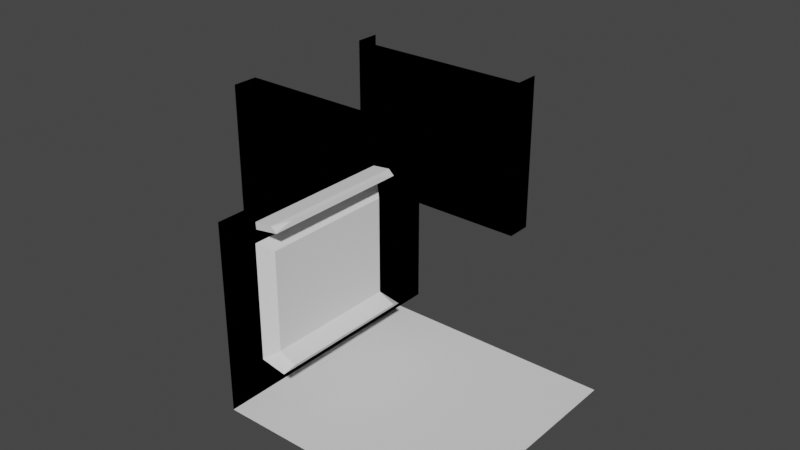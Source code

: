 # Source: bridge.blend  (saved by Blender 2.91.10; exported with 4.5.12 LTS)
import bpy
from mathutils import Matrix  # noqa: F401  (used for matrix-valued properties, if any)

bpy.ops.wm.read_factory_settings(use_empty=True)
scene = bpy.context.scene
scene.name = 'Scene'

# ---- collections
col_collection = bpy.data.collections.new('Collection'); scene.collection.children.link(col_collection)

# ---- world
world_world = bpy.data.worlds.new('World'); scene.world = world_world
world_world.use_nodes = True; world_world.node_tree.nodes.clear()
_N = world_world.node_tree.nodes; _L = world_world.node_tree.links
n0 = _N.new('ShaderNodeOutputWorld'); n0.name = 'World Output'; n0.location = (300, 300)
n1 = _N.new('ShaderNodeBackground'); n1.name = 'Background'; n1.location = (10, 300)
n1.inputs[0].default_value = (0.05088, 0.05088, 0.05088, 1.0)
_L.new(n1.outputs[0], n0.inputs[0])
n0.is_active_output = True
world_world.color = (0.05088, 0.05088, 0.05088)
world_world.use_sun_shadow = False
world_world.sun_shadow_jitter_overblur = 0.0

# ---- meshes
me_plane_001 = bpy.data.meshes.new('Plane.001')
me_plane_001.from_pydata([(-0.5, 0.5, 0.03715), (-0.5, 0.5, 0.785), (-0.5, -0.5, 0.785), (-0.5, -0.5, 0.03715), (-0.5, -0.5, 0.0), (-0.5, 0.5, 0.0), (-0.5, -0.5, 0.8095), (-0.5, 0.5, 0.8095)], [], [(2, 1, 7, 6), (4, 5, 0, 3), (3, 0, 1, 2)])
_uv = me_plane_001.uv_layers.new(name='UVMap')
_uv.uv.foreach_set('vector', [0.0, 0.0, 0.0, 1.0, 0.0, 1.0, 0.0, 0.0, 0.0, 0.0, 0.0, 1.0, 0.0, 1.0, 0.0, 0.0, 0.0, 0.0, 0.0, 1.0, 0.0, 1.0, 0.0, 0.0])
_ca = me_plane_001.color_attributes.new('Col', 'BYTE_COLOR', 'CORNER')
_ca.data.foreach_set('color', [0.01096, 0.01096, 0.01096, 1.0, 0.01096, 0.01096, 0.01096, 1.0, 0.01096, 0.01096, 0.01096, 1.0, 0.01096, 0.01096, 0.01096, 1.0, 0.01096, 0.01096, 0.01096, 1.0, 0.01096, 0.01096, 0.01096, 1.0, 0.01096, 0.01096, 0.01096, 1.0, 0.01096, 0.01096, 0.01096, 1.0, 0.521, 0.521, 0.521, 1.0, 0.521, 0.521, 0.521, 1.0, 0.521, 0.521, 0.521, 1.0, 0.521, 0.521, 0.521, 1.0])
me_plane_001.use_remesh_fix_poles = True
me_plane_001.use_remesh_preserve_attributes = False
me_plane_001.use_mirror_vertex_groups = False
me_plane_001.use_paint_bone_selection = False
me_plane_001.use_paint_mask = True
me_plane_001.update()
me_plane_003 = bpy.data.meshes.new('Plane.003')
me_plane_003.from_pydata([(0.5, 0.5, 0.0), (0.5, -0.5, 0.8095), (0.5, 0.5, 0.03715), (0.5, 0.5, 0.785), (0.5, -0.5, 0.785), (0.5, -0.5, 0.03715), (0.5, 0.3689, 0.0), (0.5, -0.3689, 0.8095), (0.5, 0.3689, 0.03715), (0.5, -0.3689, 0.03715), (0.5, 0.3689, 0.785), (0.5, -0.3689, 0.785), (-0.5, 0.3689, 0.8095), (-0.5, 0.5, 0.0), (-0.5, -0.5, 0.8095), (-0.5, 0.5, 0.03715), (-0.5, 0.5, 0.785), (-0.5, -0.5, 0.785), (-0.5, -0.5, 0.03715), (-0.5, 0.3689, 0.785), (-0.5, 0.3689, 0.03715), (-0.5, -0.3689, 0.03715), (-0.5, -0.3689, 0.785), (0.5, -0.5, 0.0), (0.5, 0.5, 0.8095), (0.5, -0.3689, 0.0), (0.5, 0.3689, 0.8095), (-0.5, -0.5, 0.0), (-0.5, 0.5, 0.8095), (-0.5, 0.3689, 0.0), (-0.5, -0.3689, 0.0), (-0.5, -0.3689, 0.8095)], [], [(10, 3, 24, 26), (6, 0, 2, 8), (8, 2, 3, 10), (5, 9, 11, 4), (10, 26, 12, 19), (23, 25, 9, 5), (6, 8, 20, 29), (4, 11, 7, 1), (7, 11, 22, 31), (18, 17, 22, 21), (20, 19, 16, 15), (29, 20, 15, 13), (19, 12, 28, 16), (11, 9, 21, 22), (9, 25, 30, 21), (8, 10, 19, 20), (27, 18, 21, 30), (17, 14, 31, 22)])
_uv = me_plane_003.uv_layers.new(name='UVMap')
_uv.uv.foreach_set('vector', [0.0, 0.6667, 0.0, 1.0, 0.0, 1.0, 0.0, 0.6667, 0.0, 0.6667, 0.0, 1.0, 0.0, 1.0, 0.0, 0.6667, 0.0, 0.6667, 0.0, 1.0, 0.0, 1.0, 0.0, 0.6667, 0.0, 0.0, 0.0, 0.3333, 0.0, 0.3333, 0.0, 0.0, 0.0, 0.6667, 0.0, 0.6667, 0.0, 0.6667, 0.0, 0.6667, 0.0, 0.0, 0.0, 0.3333, 0.0, 0.3333, 0.0, 0.0, 0.0, 0.6667, 0.0, 0.6667, 0.0, 0.6667, 0.0, 0.6667, 0.0, 0.0, 0.0, 0.3333, 0.0, 0.3333, 0.0, 0.0, 0.0, 0.3333, 0.0, 0.3333, 0.0, 0.3333, 0.0, 0.3333, 0.0, 0.0, 0.0, 0.0, 0.0, 0.3333, 0.0, 0.3333, 0.0, 0.6667, 0.0, 0.6667, 0.0, 1.0, 0.0, 1.0, 0.0, 0.6667, 0.0, 0.6667, 0.0, 1.0, 0.0, 1.0, 0.0, 0.6667, 0.0, 0.6667, 0.0, 1.0, 0.0, 1.0, 0.0, 0.3333, 0.0, 0.3333, 0.0, 0.3333, 0.0, 0.3333, 0.0, 0.3333, 0.0, 0.3333, 0.0, 0.3333, 0.0, 0.3333, 0.0, 0.6667, 0.0, 0.6667, 0.0, 0.6667, 0.0, 0.6667, 0.0, 0.0, 0.0, 0.0, 0.0, 0.3333, 0.0, 0.3333, 0.0, 0.0, 0.0, 0.0, 0.0, 0.3333, 0.0, 0.3333])
_ca = me_plane_003.color_attributes.new('Col', 'BYTE_COLOR', 'CORNER')
_ca.data.foreach_set('color', [0.01096, 0.01096, 0.01096, 1.0, 0.01096, 0.01096, 0.01096, 1.0, 0.01096, 0.01096, 0.01096, 1.0, 0.01096, 0.01096, 0.01096, 1.0, 0.01096, 0.01096, 0.01096, 1.0, 0.01096, 0.01096, 0.01096, 1.0, 0.01096, 0.01096, 0.01096, 1.0, 0.01096, 0.01096, 0.01096, 1.0, 0.521, 0.521, 0.521, 1.0, 0.521, 0.521, 0.521, 1.0, 0.521, 0.521, 0.521, 1.0, 0.521, 0.521, 0.521, 1.0, 0.521, 0.521, 0.521, 1.0, 0.521, 0.521, 0.521, 1.0, 0.521, 0.521, 0.521, 1.0, 0.521, 0.521, 0.521, 1.0, 0.01096, 0.01096, 0.01096, 1.0, 0.01096, 0.01096, 0.01096, 1.0, 0.01096, 0.01096, 0.01096, 1.0, 0.01096, 0.01096, 0.01096, 1.0, 0.01096, 0.01096, 0.01096, 1.0, 0.01096, 0.01096, 0.01096, 1.0, 0.01096, 0.01096, 0.01096, 1.0, 0.01096, 0.01096, 0.01096, 1.0, 0.01096, 0.01096, 0.01096, 1.0, 0.01096, 0.01096, 0.01096, 1.0, 0.01096, 0.01096, 0.01096, 1.0, 0.01096, 0.01096, 0.01096, 1.0, 0.01096, 0.01096, 0.01096, 1.0, 0.01096, 0.01096, 0.01096, 1.0, 0.01096, 0.01096, 0.01096, 1.0, 0.01096, 0.01096, 0.01096, 1.0, 0.01096, 0.01096, 0.01096, 1.0, 0.01096, 0.01096, 0.01096, 1.0, 0.01096, 0.01096, 0.01096, 1.0, 0.01096, 0.01096, 0.01096, 1.0, 0.521, 0.521, 0.521, 1.0, 0.521, 0.521, 0.521, 1.0, 0.521, 0.521, 0.521, 1.0, 0.521, 0.521, 0.521, 1.0, 0.521, 0.521, 0.521, 1.0, 0.521, 0.521, 0.521, 1.0, 0.521, 0.521, 0.521, 1.0, 0.521, 0.521, 0.521, 1.0, 0.01096, 0.01096, 0.01096, 1.0, 0.01096, 0.01096, 0.01096, 1.0, 0.01096, 0.01096, 0.01096, 1.0, 0.01096, 0.01096, 0.01096, 1.0, 0.01096, 0.01096, 0.01096, 1.0, 0.01096, 0.01096, 0.01096, 1.0, 0.01096, 0.01096, 0.01096, 1.0, 0.01096, 0.01096, 0.01096, 1.0, 0.521, 0.521, 0.521, 1.0, 0.521, 0.521, 0.521, 1.0, 0.521, 0.521, 0.521, 1.0, 0.521, 0.521, 0.521, 1.0, 0.01096, 0.01096, 0.01096, 1.0, 0.01096, 0.01096, 0.01096, 1.0, 0.01096, 0.01096, 0.01096, 1.0, 0.01096, 0.01096, 0.01096, 1.0, 0.521, 0.521, 0.521, 1.0, 0.521, 0.521, 0.521, 1.0, 0.521, 0.521, 0.521, 1.0, 0.521, 0.521, 0.521, 1.0, 0.01096, 0.01096, 0.01096, 1.0, 0.01096, 0.01096, 0.01096, 1.0, 0.01096, 0.01096, 0.01096, 1.0, 0.01096, 0.01096, 0.01096, 1.0, 0.01096, 0.01096, 0.01096, 1.0, 0.01096, 0.01096, 0.01096, 1.0, 0.01096, 0.01096, 0.01096, 1.0, 0.01096, 0.01096, 0.01096, 1.0])
me_plane_003.use_remesh_fix_poles = True
me_plane_003.use_remesh_preserve_attributes = False
me_plane_003.use_mirror_vertex_groups = False
me_plane_003.use_paint_bone_selection = False
me_plane_003.use_paint_mask = True
me_plane_003.update()
me_cube_001 = bpy.data.meshes.new('Cube.001')
me_cube_001.from_pydata([(-0.3897, -0.3282, 0.7303), (-0.4152, -0.3282, 0.7534), (-0.3897, 0.3282, 0.7303), (-0.4152, 0.3282, 0.7534), (-0.394, -0.2487, 0.7512), (-0.394, 0.2487, 0.7512), (-0.4938, -0.3282, 0.7141), (-0.496, -0.3282, 0.744), (-0.4938, 0.3282, 0.7141), (-0.496, 0.3282, 0.744)], [], [(2, 3, 5), (4, 1, 0), (2, 5, 4, 0), (5, 3, 1, 4), (1, 3, 9, 7), (2, 0, 6, 8), (3, 2, 8, 9), (0, 1, 7, 6)])
_uv = me_cube_001.uv_layers.new(name='UVMap')
_uv.uv.foreach_set('vector', [0.375, 0.25, 0.625, 0.25, 0.375, 0.5, 0.625, 0.75, 0.625, 1.0, 0.375, 1.0, 0.125, 0.5, 0.375, 0.5, 0.375, 0.75, 0.125, 0.75, 0.625, 0.5, 0.875, 0.5, 0.875, 0.75, 0.625, 0.75, 0.875, 0.75, 0.875, 0.5, 0.875, 0.5, 0.875, 0.75, 0.125, 0.5, 0.125, 0.75, 0.125, 0.75, 0.125, 0.5, 0.625, 0.25, 0.375, 0.25, 0.375, 0.25, 0.625, 0.25, 0.375, 1.0, 0.625, 1.0, 0.625, 1.0, 0.375, 1.0])
_ca = me_cube_001.color_attributes.new('Col', 'BYTE_COLOR', 'CORNER')
_ca.data.foreach_set('color', [0.1329, 0.1329, 0.1329, 1.0, 0.1329, 0.1329, 0.1329, 1.0, 0.1329, 0.1329, 0.1329, 1.0, 0.1329, 0.1329, 0.1329, 1.0, 0.1329, 0.1329, 0.1329, 1.0, 0.1329, 0.1329, 0.1329, 1.0, 1.0, 1.0, 1.0, 1.0, 1.0, 1.0, 1.0, 1.0, 1.0, 1.0, 1.0, 1.0, 1.0, 1.0, 1.0, 1.0, 0.1329, 0.1329, 0.1329, 1.0, 0.1329, 0.1329, 0.1329, 1.0, 0.1329, 0.1329, 0.1329, 1.0, 0.1329, 0.1329, 0.1329, 1.0, 0.1329, 0.1329, 0.1329, 1.0, 0.1329, 0.1329, 0.1329, 1.0, 0.1329, 0.1329, 0.1329, 1.0, 0.1329, 0.1329, 0.1329, 1.0, 1.0, 1.0, 1.0, 1.0, 1.0, 1.0, 1.0, 1.0, 1.0, 1.0, 1.0, 1.0, 1.0, 1.0, 1.0, 1.0, 0.1329, 0.1329, 0.1329, 1.0, 0.1329, 0.1329, 0.1329, 1.0, 0.1329, 0.1329, 0.1329, 1.0, 0.1329, 0.1329, 0.1329, 1.0, 0.1329, 0.1329, 0.1329, 1.0, 0.1329, 0.1329, 0.1329, 1.0, 0.1329, 0.1329, 0.1329, 1.0, 0.1329, 0.1329, 0.1329, 1.0])
me_cube_001.use_remesh_fix_poles = True
me_cube_001.use_remesh_preserve_attributes = False
me_cube_001.use_mirror_vertex_groups = False
me_cube_001.use_paint_bone_selection = False
me_cube_001.use_paint_mask = True
me_cube_001.update()
me_plane_011 = bpy.data.meshes.new('Plane.011')
me_plane_011.from_pydata([(-0.5, -0.5, 0.0), (0.5, -0.5, 0.0), (-0.5, 0.5, 0.0), (0.5, 0.5, 0.0)], [], [(0, 1, 3, 2)])
_uv = me_plane_011.uv_layers.new(name='UVMap')
_uv.uv.foreach_set('vector', [0.0, 0.0, 1.0, 0.0, 1.0, 1.0, 0.0, 1.0])
_ca = me_plane_011.color_attributes.new('Col', 'BYTE_COLOR', 'CORNER')
_ca.data.foreach_set('color', [0.521, 0.521, 0.521, 1.0, 0.521, 0.521, 0.521, 1.0, 0.521, 0.521, 0.521, 1.0, 0.521, 0.521, 0.521, 1.0])
me_plane_011.use_remesh_fix_poles = True
me_plane_011.use_remesh_preserve_attributes = False
me_plane_011.use_mirror_vertex_groups = False
me_plane_011.update()
me_cube_013 = bpy.data.meshes.new('Cube.013')
me_cube_013.from_pydata([(-0.4889, -0.3417, 0.1543), (-0.4889, -0.3417, 0.6635), (-0.4889, 0.3417, 0.1543), (-0.4889, 0.3417, 0.6635), (-0.4193, 0.05066, 0.1809), (-0.4388, -0.2938, 0.6278), (-0.4193, 0.2688, 0.1809), (-0.4388, 0.2938, 0.6278), (-0.3768, 0.3417, 0.1334), (-0.3768, -0.3417, 0.1334), (-0.3841, 0.2688, 0.1646), (-0.3841, 0.05066, 0.1646), (-0.4388, -0.2938, 0.1899), (-0.4388, 0.2938, 0.1899), (-0.3646, -0.2938, 0.1555), (-0.3646, 0.2938, 0.1555)], [], [(2, 3, 7, 13), (13, 7, 5, 12), (12, 5, 1, 0), (2, 13, 15, 8), (7, 3, 1, 5), (8, 15, 14, 9), (0, 2, 8, 9), (6, 4, 11, 10), (12, 0, 9, 14), (4, 6, 13, 12), (10, 11, 14, 15), (6, 10, 15, 13), (11, 4, 12, 14)])
_uv = me_cube_013.uv_layers.new(name='UVMap')
_uv.uv.foreach_set('vector', [0.375, 0.25, 0.625, 0.25, 0.625, 0.5, 0.375, 0.5, 0.375, 0.5, 0.625, 0.5, 0.625, 0.75, 0.375, 0.75, 0.375, 0.75, 0.625, 0.75, 0.625, 1.0, 0.375, 1.0, 0.375, 0.25, 0.375, 0.5, 0.375, 0.5, 0.375, 0.25, 0.625, 0.5, 0.875, 0.5, 0.875, 0.75, 0.625, 0.75, 0.3722, 0.4825, 0.375, 0.5, 0.375, 0.75, 0.3722, 0.7675, 0.0, 0.0, 0.0, 0.0, 0.0, 0.0, 0.0, 0.0, 0.375, 0.5091, 0.375, 0.7409, 0.375, 0.7409, 0.375, 0.5091, 0.375, 0.75, 0.375, 1.0, 0.375, 1.0, 0.375, 0.75, 0.375, 0.7409, 0.375, 0.5091, 0.375, 0.5, 0.375, 0.75, 0.375, 0.5091, 0.375, 0.7409, 0.375, 0.75, 0.375, 0.5, 0.375, 0.5091, 0.375, 0.5091, 0.375, 0.5, 0.375, 0.5, 0.375, 0.7409, 0.375, 0.7409, 0.375, 0.75, 0.375, 0.75])
_ca = me_cube_013.color_attributes.new('Col', 'BYTE_COLOR', 'CORNER')
_ca.data.foreach_set('color', [1.0, 1.0, 1.0, 1.0, 1.0, 1.0, 1.0, 1.0, 1.0, 1.0, 1.0, 1.0, 1.0, 1.0, 1.0, 1.0, 0.01096, 0.01096, 0.01096, 1.0, 0.01096, 0.01096, 0.01096, 1.0, 0.01096, 0.01096, 0.01096, 1.0, 0.01096, 0.01096, 0.01096, 1.0, 1.0, 1.0, 1.0, 1.0, 1.0, 1.0, 1.0, 1.0, 1.0, 1.0, 1.0, 1.0, 1.0, 1.0, 1.0, 1.0, 1.0, 1.0, 1.0, 1.0, 1.0, 1.0, 1.0, 1.0, 1.0, 1.0, 1.0, 1.0, 1.0, 1.0, 1.0, 1.0, 1.0, 1.0, 1.0, 1.0, 1.0, 1.0, 1.0, 1.0, 1.0, 1.0, 1.0, 1.0, 1.0, 1.0, 1.0, 1.0, 1.0, 1.0, 1.0, 1.0, 1.0, 1.0, 1.0, 1.0, 1.0, 1.0, 1.0, 1.0, 1.0, 1.0, 1.0, 1.0, 1.0, 1.0, 1.0, 1.0, 1.0, 1.0, 1.0, 1.0, 1.0, 1.0, 1.0, 1.0, 1.0, 1.0, 1.0, 1.0, 0.2961, 0.0, 0.03434, 1.0, 0.2961, 0.0, 0.03434, 1.0, 0.2961, 0.0, 0.03434, 1.0, 0.2961, 0.0, 0.03434, 1.0, 1.0, 1.0, 1.0, 1.0, 1.0, 1.0, 1.0, 1.0, 1.0, 1.0, 1.0, 1.0, 1.0, 1.0, 1.0, 1.0, 0.1329, 0.1329, 0.1329, 1.0, 0.1329, 0.1329, 0.1329, 1.0, 0.1329, 0.1329, 0.1329, 1.0, 0.1329, 0.1329, 0.1329, 1.0, 0.1329, 0.1329, 0.1329, 1.0, 0.1329, 0.1329, 0.1329, 1.0, 0.1329, 0.1329, 0.1329, 1.0, 0.1329, 0.1329, 0.1329, 1.0, 0.1329, 0.1329, 0.1329, 1.0, 0.1329, 0.1329, 0.1329, 1.0, 0.1329, 0.1329, 0.1329, 1.0, 0.1329, 0.1329, 0.1329, 1.0, 0.1329, 0.1329, 0.1329, 1.0, 0.1329, 0.1329, 0.1329, 1.0, 0.1329, 0.1329, 0.1329, 1.0, 0.1329, 0.1329, 0.1329, 1.0])
me_cube_013.use_remesh_fix_poles = True
me_cube_013.use_remesh_preserve_attributes = False
me_cube_013.use_mirror_vertex_groups = False
me_cube_013.use_paint_bone_selection = False
me_cube_013.use_paint_mask = True
me_cube_013.update()
me_plane_002 = bpy.data.meshes.new('Plane.002')
me_plane_002.from_pydata([(-0.5, -0.5, 0.0), (-0.5, 0.5, 0.0), (-0.5, -0.5, 0.8095), (-0.5, 0.5, 0.8095)], [], [(0, 2, 3, 1)])
_uv = me_plane_002.uv_layers.new(name='UVMap')
_uv.uv.foreach_set('vector', [0.0, 0.0, 0.0, 0.0, 0.0, 0.0, 0.0, 0.0])
_ca = me_plane_002.color_attributes.new('Col', 'BYTE_COLOR', 'CORNER')
_ca.data.foreach_set('color', [0.0, 0.0, 0.0, 1.0, 0.0, 0.0, 0.0, 1.0, 0.0, 0.0, 0.0, 1.0, 0.0, 0.0, 0.0, 1.0])
me_plane_002.use_remesh_fix_poles = True
me_plane_002.use_remesh_preserve_attributes = False
me_plane_002.use_mirror_vertex_groups = False
me_plane_002.use_paint_bone_selection = False
me_plane_002.use_paint_mask = True
me_plane_002.update()
me_plane_004 = bpy.data.meshes.new('Plane.004')
me_plane_004.from_pydata([(0.5, 0.5, 0.0), (0.5, -0.5, 0.8095), (0.5, 0.3689, 0.0), (0.5, -0.3689, 0.8095), (-0.5, 0.3689, 0.8095), (-0.5, 0.5, 0.0), (-0.5, -0.5, 0.8095), (0.5, -0.5, 0.0), (0.5, 0.5, 0.8095), (0.5, -0.3689, 0.0), (0.5, 0.3689, 0.8095), (-0.5, -0.5, 0.0), (-0.5, 0.5, 0.8095), (-0.5, 0.3689, 0.0), (-0.5, -0.3689, 0.0), (-0.5, -0.3689, 0.8095)], [], [(10, 8, 0, 2), (7, 1, 3, 9), (15, 14, 9, 3), (11, 14, 15, 6), (13, 5, 12, 4), (4, 10, 2, 13)])
_uv = me_plane_004.uv_layers.new(name='UVMap')
_uv.uv.foreach_set('vector', [0.0, 0.6667, 0.0, 1.0, 0.0, 1.0, 0.0, 0.6667, 0.0, 0.0, 0.0, 0.0, 0.0, 0.3333, 0.0, 0.3333, 0.0, 0.3333, 0.0, 0.3333, 0.0, 0.3333, 0.0, 0.3333, 0.0, 0.0, 0.0, 0.3333, 0.0, 0.3333, 0.0, 0.0, 0.0, 0.6667, 0.0, 1.0, 0.0, 1.0, 0.0, 0.6667, 0.0, 0.6667, 0.0, 0.6667, 0.0, 0.6667, 0.0, 0.6667])
_ca = me_plane_004.color_attributes.new('Col', 'BYTE_COLOR', 'CORNER')
_ca.data.foreach_set('color', [0.0, 0.0, 0.0, 1.0, 0.0, 0.0, 0.0, 1.0, 0.0, 0.0, 0.0, 1.0, 0.0, 0.0, 0.0, 1.0, 0.0, 0.0, 0.0, 1.0, 0.0, 0.0, 0.0, 1.0, 0.0, 0.0, 0.0, 1.0, 0.0, 0.0, 0.0, 1.0, 0.0, 0.0, 0.0, 1.0, 0.0, 0.0, 0.0, 1.0, 0.0, 0.0, 0.0, 1.0, 0.0, 0.0, 0.0, 1.0, 0.0, 0.0, 0.0, 1.0, 0.0, 0.0, 0.0, 1.0, 0.0, 0.0, 0.0, 1.0, 0.0, 0.0, 0.0, 1.0, 0.0, 0.0, 0.0, 1.0, 0.0, 0.0, 0.0, 1.0, 0.0, 0.0, 0.0, 1.0, 0.0, 0.0, 0.0, 1.0, 0.0, 0.0, 0.0, 1.0, 0.0, 0.0, 0.0, 1.0, 0.0, 0.0, 0.0, 1.0, 0.0, 0.0, 0.0, 1.0])
me_plane_004.use_remesh_fix_poles = True
me_plane_004.use_remesh_preserve_attributes = False
me_plane_004.use_mirror_vertex_groups = False
me_plane_004.use_paint_bone_selection = False
me_plane_004.use_paint_mask = True
me_plane_004.update()

# ---- objects
ob_wall_0 = bpy.data.objects.new('wall_0', me_plane_001)
ob_doorway = bpy.data.objects.new('doorway', me_plane_003)
ob_light = bpy.data.objects.new('light', me_cube_001)
ob_floor_0 = bpy.data.objects.new('floor_0', me_plane_011)
ob_wall_prop_0 = bpy.data.objects.new('wall_prop_0', me_cube_013)
ob_wall_0_backside = bpy.data.objects.new('wall_0_backside', me_plane_002)
ob_doorway_backside = bpy.data.objects.new('doorway_backside', me_plane_004)

# ---- transforms, parenting, visibility, modifiers, constraints
ob_wall_0.location = (0.0, 0.0, 0.0)
ob_wall_0.lineart.crease_threshold = 0.0
ob_doorway.location = (-1.0, 1.0, 0.0)
ob_doorway.lineart.crease_threshold = 0.0
_vg = ob_doorway.vertex_groups.new(name='Group')
ob_light.location = (0.0, 0.0, 0.0)
ob_light.lineart.crease_threshold = 0.0
ob_floor_0.location = (0.0, 0.0, 0.0)
ob_floor_0.lineart.crease_threshold = 0.0
ob_wall_prop_0.location = (0.0, 0.0, 0.0)
ob_wall_prop_0.lineart.crease_threshold = 0.0
ob_wall_0_backside.parent = ob_wall_0
ob_wall_0_backside.location = (0.0, 0.0, 0.0)
ob_wall_0_backside.lineart.crease_threshold = 0.0
ob_doorway_backside.parent = ob_doorway
ob_doorway_backside.matrix_parent_inverse = Matrix(((1.0, -0.0, 0.0, 1.0), (-0.0, 1.0, -0.0, -1.0), (0.0, 0.0, 1.0, -0.0), (-0.0, 0.0, -0.0, 1.0)))
ob_doorway_backside.location = (-1.0, 1.0, 0.0)
ob_doorway_backside.lineart.crease_threshold = 0.0
_vg = ob_doorway_backside.vertex_groups.new(name='Group')

# ---- collection membership
col_collection.objects.link(ob_wall_0)
col_collection.objects.link(ob_doorway)
col_collection.objects.link(ob_light)
col_collection.objects.link(ob_floor_0)
col_collection.objects.link(ob_wall_prop_0)
col_collection.objects.link(ob_wall_0_backside)
col_collection.objects.link(ob_doorway_backside)

# ---- scene / render settings (as saved in the file)
scene.frame_start = 1; scene.frame_end = 250; scene.frame_set(1)
scene.render.engine = 'BLENDER_EEVEE_NEXT'
scene.cycles.use_denoising = False
scene.cycles.samples = 128
scene.cycles.sampling_pattern = 'TABULATED_SOBOL'
scene.cycles.use_adaptive_sampling = False
scene.cycles.use_light_tree = False
scene.view_settings.view_transform = 'Filmic'
bpy.context.view_layer.update()

# ---- added for rendering (the .blend has no active camera and no usable light): camera, sun
cam_auto = bpy.data.cameras.new('AutoCamera')
cam_auto.lens = 50.0
cam_auto.sensor_width = 36.0
cam_auto.clip_end = 1000.0
ob_auto_camera = bpy.data.objects.new('AutoCamera', cam_auto)
scene.collection.objects.link(ob_auto_camera)
ob_auto_camera.location = (2.22199, -2.76638, 2.58232)
ob_auto_camera.rotation_euler = (1.09748, -7.21219e-08, 0.694738)
scene.camera = ob_auto_camera
light_auto_sun = bpy.data.lights.new('AutoSun', 'SUN')
light_auto_sun.energy = 3.0
light_auto_sun.angle = 0.0523599
ob_auto_sun = bpy.data.objects.new('AutoSun', light_auto_sun)
scene.collection.objects.link(ob_auto_sun)
ob_auto_sun.rotation_euler = (0.872665, 0.174533, 0.523599)
bpy.context.view_layer.update()
